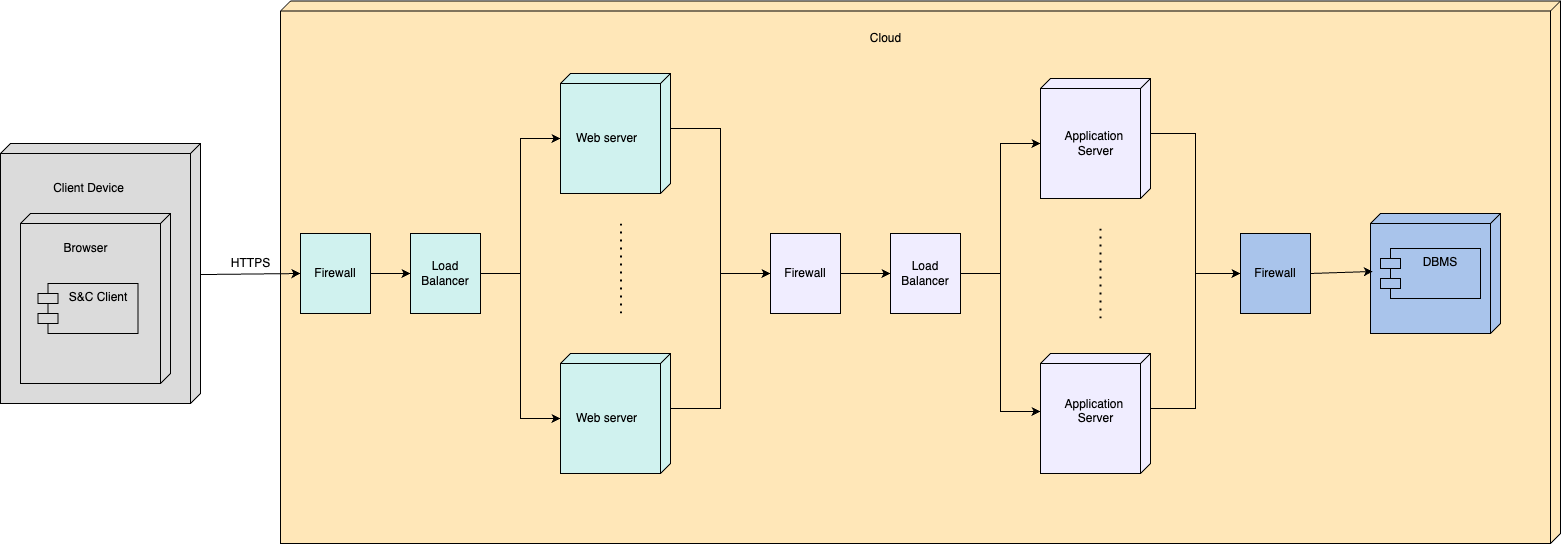

The diagram above was exported from draw.io. Its source (the exported page's mxGraphModel, read from the mxfile embedded in the PNG):
<mxGraphModel dx="2040" dy="2198" grid="1" gridSize="10" guides="1" tooltips="1" connect="1" arrows="1" fold="1" page="1" pageScale="1" pageWidth="850" pageHeight="1100" math="0" shadow="0">
  <root>
    <mxCell id="0" />
    <mxCell id="1" parent="0" />
    <mxCell id="2" value="" style="verticalAlign=top;align=left;spacingTop=8;spacingLeft=2;spacingRight=12;shape=cube;size=10;direction=south;fontStyle=4;html=1;whiteSpace=wrap;fillColor=#DBDBDB;" vertex="1" parent="1">
      <mxGeometry x="80" y="590" width="200" height="260" as="geometry" />
    </mxCell>
    <mxCell id="3" value="Client Device" style="text;html=1;align=center;verticalAlign=middle;resizable=0;points=[];autosize=1;strokeColor=none;fillColor=none;" vertex="1" parent="1">
      <mxGeometry x="122.5" y="620" width="90" height="30" as="geometry" />
    </mxCell>
    <mxCell id="4" value="" style="verticalAlign=top;align=left;spacingTop=8;spacingLeft=2;spacingRight=12;shape=cube;size=10;direction=south;fontStyle=4;html=1;whiteSpace=wrap;fillColor=#DBDBDB;" vertex="1" parent="1">
      <mxGeometry x="100" y="660" width="150" height="170" as="geometry" />
    </mxCell>
    <mxCell id="5" value="Browser" style="text;html=1;align=center;verticalAlign=middle;resizable=0;points=[];autosize=1;strokeColor=none;fillColor=none;" vertex="1" parent="1">
      <mxGeometry x="130" y="680" width="70" height="30" as="geometry" />
    </mxCell>
    <mxCell id="6" value="S&amp;amp;C Client" style="shape=module;align=left;spacingLeft=20;align=center;verticalAlign=top;whiteSpace=wrap;html=1;fillColor=#DBDBDB;" vertex="1" parent="1">
      <mxGeometry x="117.5" y="730" width="100" height="50" as="geometry" />
    </mxCell>
    <mxCell id="7" value="" style="verticalAlign=top;align=left;spacingTop=8;spacingLeft=2;spacingRight=12;shape=cube;size=10;direction=south;fontStyle=4;html=1;whiteSpace=wrap;fillColor=#FFE7B8;" vertex="1" parent="1">
      <mxGeometry x="360" y="447.5" width="1280" height="542.5" as="geometry" />
    </mxCell>
    <mxCell id="8" value="Cloud" style="text;html=1;align=center;verticalAlign=middle;resizable=0;points=[];autosize=1;strokeColor=none;fillColor=none;" vertex="1" parent="1">
      <mxGeometry x="940" y="470" width="50" height="30" as="geometry" />
    </mxCell>
    <mxCell id="9" value="" style="edgeStyle=orthogonalEdgeStyle;rounded=0;orthogonalLoop=1;jettySize=auto;html=1;" edge="1" source="10" target="11" parent="1">
      <mxGeometry relative="1" as="geometry" />
    </mxCell>
    <mxCell id="10" value="Firewall" style="rounded=0;whiteSpace=wrap;html=1;fillColor=#D0F2EF;" vertex="1" parent="1">
      <mxGeometry x="380" y="680" width="70" height="80" as="geometry" />
    </mxCell>
    <mxCell id="11" value="Load Balancer" style="rounded=0;whiteSpace=wrap;html=1;fillColor=#D0F2EF;" vertex="1" parent="1">
      <mxGeometry x="490" y="680" width="70" height="80" as="geometry" />
    </mxCell>
    <mxCell id="12" style="edgeStyle=orthogonalEdgeStyle;rounded=0;orthogonalLoop=1;jettySize=auto;html=1;exitX=0;exitY=0;exitDx=55;exitDy=0;exitPerimeter=0;entryX=0;entryY=0.5;entryDx=0;entryDy=0;" edge="1" source="13" target="21" parent="1">
      <mxGeometry relative="1" as="geometry" />
    </mxCell>
    <mxCell id="13" value="" style="verticalAlign=top;align=left;spacingTop=8;spacingLeft=2;spacingRight=12;shape=cube;size=10;direction=south;fontStyle=4;html=1;whiteSpace=wrap;fillColor=#D0F2EF;" vertex="1" parent="1">
      <mxGeometry x="640" y="520" width="110" height="120" as="geometry" />
    </mxCell>
    <mxCell id="14" value="Web server" style="text;html=1;align=center;verticalAlign=middle;resizable=0;points=[];autosize=1;strokeColor=none;fillColor=none;" vertex="1" parent="1">
      <mxGeometry x="646.25" y="570" width="80" height="30" as="geometry" />
    </mxCell>
    <mxCell id="15" style="edgeStyle=orthogonalEdgeStyle;rounded=0;orthogonalLoop=1;jettySize=auto;html=1;exitX=0;exitY=0;exitDx=55;exitDy=0;exitPerimeter=0;entryX=0;entryY=0.5;entryDx=0;entryDy=0;" edge="1" source="16" target="21" parent="1">
      <mxGeometry relative="1" as="geometry" />
    </mxCell>
    <mxCell id="16" value="" style="verticalAlign=top;align=left;spacingTop=8;spacingLeft=2;spacingRight=12;shape=cube;size=10;direction=south;fontStyle=4;html=1;whiteSpace=wrap;fillColor=#D0F2EF;" vertex="1" parent="1">
      <mxGeometry x="640" y="800" width="110" height="120" as="geometry" />
    </mxCell>
    <mxCell id="17" value="Web server" style="text;html=1;align=center;verticalAlign=middle;resizable=0;points=[];autosize=1;strokeColor=none;fillColor=none;" vertex="1" parent="1">
      <mxGeometry x="646.25" y="850" width="80" height="30" as="geometry" />
    </mxCell>
    <mxCell id="18" style="edgeStyle=orthogonalEdgeStyle;rounded=0;orthogonalLoop=1;jettySize=auto;html=1;exitX=1;exitY=0.25;exitDx=0;exitDy=0;entryX=0;entryY=0;entryDx=65;entryDy=110;entryPerimeter=0;" edge="1" source="11" target="13" parent="1">
      <mxGeometry relative="1" as="geometry">
        <Array as="points">
          <mxPoint x="560" y="720" />
          <mxPoint x="600" y="720" />
          <mxPoint x="600" y="585" />
        </Array>
      </mxGeometry>
    </mxCell>
    <mxCell id="19" style="edgeStyle=orthogonalEdgeStyle;rounded=0;orthogonalLoop=1;jettySize=auto;html=1;exitX=1;exitY=0.5;exitDx=0;exitDy=0;entryX=0;entryY=0;entryDx=65;entryDy=110;entryPerimeter=0;" edge="1" source="11" target="16" parent="1">
      <mxGeometry relative="1" as="geometry" />
    </mxCell>
    <mxCell id="20" style="edgeStyle=orthogonalEdgeStyle;rounded=0;orthogonalLoop=1;jettySize=auto;html=1;exitX=1;exitY=0.5;exitDx=0;exitDy=0;entryX=0;entryY=0.5;entryDx=0;entryDy=0;" edge="1" source="21" target="22" parent="1">
      <mxGeometry relative="1" as="geometry" />
    </mxCell>
    <mxCell id="21" value="Firewall" style="rounded=0;whiteSpace=wrap;html=1;fillColor=#F0EDFF;" vertex="1" parent="1">
      <mxGeometry x="850" y="680" width="70" height="80" as="geometry" />
    </mxCell>
    <mxCell id="22" value="Load Balancer" style="rounded=0;whiteSpace=wrap;html=1;fillColor=#F0EDFF;" vertex="1" parent="1">
      <mxGeometry x="970" y="680" width="70" height="80" as="geometry" />
    </mxCell>
    <mxCell id="23" style="edgeStyle=orthogonalEdgeStyle;rounded=0;orthogonalLoop=1;jettySize=auto;html=1;exitX=0;exitY=0;exitDx=55;exitDy=0;exitPerimeter=0;entryX=0;entryY=0.5;entryDx=0;entryDy=0;" edge="1" source="24" target="31" parent="1">
      <mxGeometry relative="1" as="geometry" />
    </mxCell>
    <mxCell id="24" value="" style="verticalAlign=top;align=left;spacingTop=8;spacingLeft=2;spacingRight=12;shape=cube;size=10;direction=south;fontStyle=4;html=1;whiteSpace=wrap;fillColor=#F0EDFF;" vertex="1" parent="1">
      <mxGeometry x="1120" y="525" width="110" height="120" as="geometry" />
    </mxCell>
    <mxCell id="25" value="Application&amp;nbsp;&lt;div&gt;Server&lt;/div&gt;" style="text;html=1;align=center;verticalAlign=middle;resizable=0;points=[];autosize=1;strokeColor=none;fillColor=none;" vertex="1" parent="1">
      <mxGeometry x="1130" y="570" width="90" height="40" as="geometry" />
    </mxCell>
    <mxCell id="26" style="edgeStyle=orthogonalEdgeStyle;rounded=0;orthogonalLoop=1;jettySize=auto;html=1;exitX=0;exitY=0;exitDx=55;exitDy=0;exitPerimeter=0;entryX=0;entryY=0.5;entryDx=0;entryDy=0;" edge="1" source="27" target="31" parent="1">
      <mxGeometry relative="1" as="geometry" />
    </mxCell>
    <mxCell id="27" value="" style="verticalAlign=top;align=left;spacingTop=8;spacingLeft=2;spacingRight=12;shape=cube;size=10;direction=south;fontStyle=4;html=1;whiteSpace=wrap;fillColor=#F0EDFF;" vertex="1" parent="1">
      <mxGeometry x="1120" y="800" width="110" height="120" as="geometry" />
    </mxCell>
    <mxCell id="28" value="Application&amp;nbsp;&lt;div&gt;Server&lt;/div&gt;&lt;div&gt;&lt;br&gt;&lt;/div&gt;" style="text;html=1;align=center;verticalAlign=middle;resizable=0;points=[];autosize=1;strokeColor=none;fillColor=none;" vertex="1" parent="1">
      <mxGeometry x="1130" y="835" width="90" height="60" as="geometry" />
    </mxCell>
    <mxCell id="29" style="edgeStyle=orthogonalEdgeStyle;rounded=0;orthogonalLoop=1;jettySize=auto;html=1;exitX=1;exitY=0.5;exitDx=0;exitDy=0;entryX=0;entryY=0;entryDx=65;entryDy=110;entryPerimeter=0;" edge="1" source="22" target="24" parent="1">
      <mxGeometry relative="1" as="geometry" />
    </mxCell>
    <mxCell id="30" style="edgeStyle=orthogonalEdgeStyle;rounded=0;orthogonalLoop=1;jettySize=auto;html=1;exitX=1;exitY=0.5;exitDx=0;exitDy=0;entryX=0.483;entryY=1;entryDx=0;entryDy=0;entryPerimeter=0;" edge="1" source="22" target="27" parent="1">
      <mxGeometry relative="1" as="geometry" />
    </mxCell>
    <mxCell id="31" value="Firewall" style="rounded=0;whiteSpace=wrap;html=1;fillColor=#A9C4EB;" vertex="1" parent="1">
      <mxGeometry x="1320" y="680" width="70" height="80" as="geometry" />
    </mxCell>
    <mxCell id="32" value="" style="verticalAlign=top;align=left;spacingTop=8;spacingLeft=2;spacingRight=12;shape=cube;size=10;direction=south;fontStyle=4;html=1;whiteSpace=wrap;fillColor=#A9C4EB;" vertex="1" parent="1">
      <mxGeometry x="1450" y="660" width="130" height="120" as="geometry" />
    </mxCell>
    <mxCell id="33" value="DBMS" style="shape=module;align=left;spacingLeft=20;align=center;verticalAlign=top;whiteSpace=wrap;html=1;fillColor=#A9C4EB;" vertex="1" parent="1">
      <mxGeometry x="1460" y="695" width="100" height="50" as="geometry" />
    </mxCell>
    <mxCell id="34" value="" style="endArrow=classic;html=1;rounded=0;exitX=1;exitY=0.5;exitDx=0;exitDy=0;entryX=0.483;entryY=0.982;entryDx=0;entryDy=0;entryPerimeter=0;" edge="1" source="31" target="32" parent="1">
      <mxGeometry width="50" height="50" relative="1" as="geometry">
        <mxPoint x="1000" y="840" as="sourcePoint" />
        <mxPoint x="1050" y="790" as="targetPoint" />
      </mxGeometry>
    </mxCell>
    <mxCell id="35" value="" style="endArrow=classic;html=1;rounded=0;exitX=0.504;exitY=-0.002;exitDx=0;exitDy=0;exitPerimeter=0;entryX=0;entryY=0.5;entryDx=0;entryDy=0;" edge="1" source="2" target="10" parent="1">
      <mxGeometry width="50" height="50" relative="1" as="geometry">
        <mxPoint x="850" y="760" as="sourcePoint" />
        <mxPoint x="900" y="710" as="targetPoint" />
      </mxGeometry>
    </mxCell>
    <mxCell id="36" value="HTTPS" style="text;html=1;align=center;verticalAlign=middle;resizable=0;points=[];autosize=1;strokeColor=none;fillColor=none;" vertex="1" parent="1">
      <mxGeometry x="300" y="695" width="60" height="30" as="geometry" />
    </mxCell>
    <mxCell id="37" value="" style="endArrow=none;dashed=1;html=1;dashPattern=1 3;strokeWidth=2;rounded=0;entryX=0.41;entryY=0.734;entryDx=0;entryDy=0;entryPerimeter=0;exitX=0.576;exitY=0.734;exitDx=0;exitDy=0;exitPerimeter=0;" edge="1" source="7" target="7" parent="1">
      <mxGeometry width="50" height="50" relative="1" as="geometry">
        <mxPoint x="870" y="700" as="sourcePoint" />
        <mxPoint x="920" y="650" as="targetPoint" />
      </mxGeometry>
    </mxCell>
    <mxCell id="38" value="" style="endArrow=none;dashed=1;html=1;dashPattern=1 3;strokeWidth=2;rounded=0;entryX=0.41;entryY=0.734;entryDx=0;entryDy=0;entryPerimeter=0;exitX=0.576;exitY=0.734;exitDx=0;exitDy=0;exitPerimeter=0;" edge="1" parent="1">
      <mxGeometry width="50" height="50" relative="1" as="geometry">
        <mxPoint x="1180" y="765" as="sourcePoint" />
        <mxPoint x="1180" y="675" as="targetPoint" />
      </mxGeometry>
    </mxCell>
  </root>
</mxGraphModel>